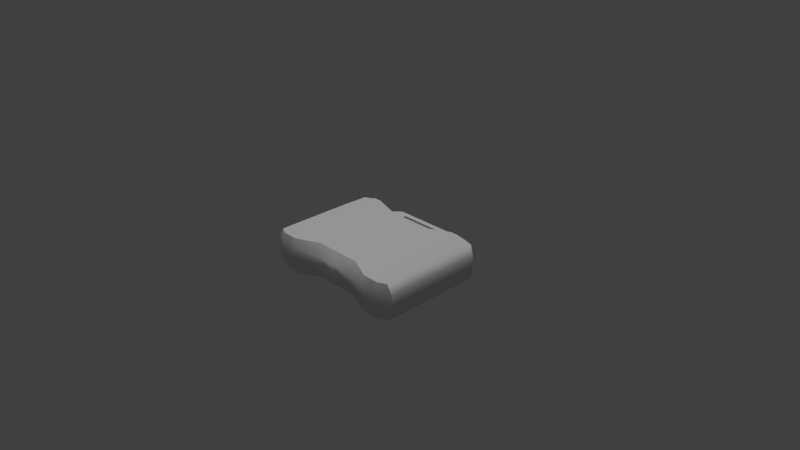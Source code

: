 # Source: firstAidKit.blend  (saved by Blender 2.76.0; exported with 4.5.12 LTS)
import bpy
from mathutils import Matrix  # noqa: F401  (used for matrix-valued properties, if any)

bpy.ops.wm.read_factory_settings(use_empty=True)
scene = bpy.context.scene
scene.name = 'Scene'

# ---- collections
col_collection_1 = bpy.data.collections.new('Collection 1'); scene.collection.children.link(col_collection_1)

# ---- materials (node trees are filled in below, after node groups)
mat_box = bpy.data.materials.new('box')
mat_box.alpha_threshold = 0.0
mat_box.use_transparent_shadow = False
mat_box.roughness = 0.5
mat_box.specular_intensity = 0.579
mat_box.line_color = (0.0, 0.0, 0.0, 1.0)

# ---- node groups
ng_auto_smooth = bpy.data.node_groups.new('Auto Smooth', 'GeometryNodeTree')
_s = ng_auto_smooth.interface.new_socket(name='Geometry', in_out='OUTPUT', socket_type='NodeSocketGeometry')
_s = ng_auto_smooth.interface.new_socket(name='Geometry', in_out='INPUT', socket_type='NodeSocketGeometry')
_s = ng_auto_smooth.interface.new_socket(name='Angle', in_out='INPUT', socket_type='NodeSocketFloat')
_s.subtype = 'ANGLE'
_s.min_value = 0.0
_s.max_value = 3.142
ng_auto_smooth.is_modifier = True
_N = ng_auto_smooth.nodes; _L = ng_auto_smooth.links
n0 = _N.new('NodeGroupOutput'); n0.name = 'Group Output'; n0.location = (480, -100)
n1 = _N.new('NodeGroupInput'); n1.name = 'Group Input'; n1.location = (-420, -300)
n2 = _N.new('NodeGroupInput'); n2.name = 'Group Input.001'; n2.location = (-60, -100)
n3 = _N.new('GeometryNodeSetShadeSmooth'); n3.name = 'Set Shade Smooth'; n3.location = (120, -100)
n3.domain = 'EDGE'
n4 = _N.new('GeometryNodeSetShadeSmooth'); n4.name = 'Set Shade Smooth.001'; n4.location = (300, -100)
n5 = _N.new('GeometryNodeInputMeshEdgeAngle'); n5.name = 'Edge Angle'; n5.location = (-420, -220)
n6 = _N.new('GeometryNodeInputEdgeSmooth'); n6.name = 'Is Edge Smooth'; n6.location = (-60, -160)
n7 = _N.new('GeometryNodeInputShadeSmooth'); n7.name = 'Is Face Smooth'; n7.location = (-240, -340)
n8 = _N.new('FunctionNodeBooleanMath'); n8.name = 'Boolean Math'; n8.location = (-60, -220)
n9 = _N.new('FunctionNodeCompare'); n9.name = 'Compare'; n9.location = (-240, -180)
n9.operation = 'LESS_EQUAL'
_L.new(n5.outputs[0], n9.inputs[0])
_L.new(n4.outputs[0], n0.inputs[0])
_L.new(n1.outputs[1], n9.inputs[1])
_L.new(n9.outputs[0], n8.inputs[0])
_L.new(n7.outputs[0], n8.inputs[1])
_L.new(n2.outputs[0], n3.inputs[0])
_L.new(n6.outputs[0], n3.inputs[1])
_L.new(n3.outputs[0], n4.inputs[0])
_L.new(n8.outputs[0], n3.inputs[2])
n0.is_active_output = True

# ---- material node trees

# ---- world
world_world = bpy.data.worlds.new('World'); scene.world = world_world
world_world.color = (0.05088, 0.05088, 0.05088)
world_world.use_sun_shadow = False
world_world.sun_shadow_jitter_overblur = 0.0
world_world.cycles.sampling_method = 'MANUAL'
world_world.cycles.sample_map_resolution = 256

# ---- cameras
cam_camera = bpy.data.cameras.new('Camera')
cam_camera.clip_end = 100.0
cam_camera.lens = 35.0
cam_camera.sensor_width = 32.0
cam_camera.sensor_height = 18.0
cam_camera.ortho_scale = 7.314
cam_camera.dof.focus_distance = 0.0
cam_camera.dof.aperture_fstop = 128.0

# ---- lights
light_lamp = bpy.data.lights.new('Lamp', 'SUN')
light_lamp.transmission_factor = 0.0
light_lamp.cutoff_distance = 30.0
light_lamp.angle = 0.1993
light_lamp.energy = 1.0
light_lamp.shadow_buffer_clip_start = 1.001
light_lamp.shadow_soft_size = 0.1
light_lamp.shadow_cascade_max_distance = 1000.0
light_lamp.cycles.use_multiple_importance_sampling = False

# ---- meshes
me_cube = bpy.data.meshes.new('Cube')
me_cube.from_pydata([(1.007, 0.74, -0.95), (1.0, -0.6787, -1.0), (-1.0, -0.6787, -1.0), (-1.007, 0.74, -0.95), (1.007, 0.74, 0.95), (1.0, -0.6787, 1.0), (-1.0, -0.6787, 1.0), (-1.007, 0.74, 0.95), (1.0, 0.015, -1.0), (1.788e-07, 0.665, -1.0), (1.075, 0.7025, 0.0), (0.0, -0.585, -1.0), (1.075, -0.6787, 0.0), (-1.0, 0.015, -1.0), (-1.075, -0.6787, 0.0), (-1.075, 0.7025, 0.0), (1.0, 0.015, 1.0), (2.384e-07, 0.665, 1.0), (-5.364e-07, -0.585, 1.0), (-1.0, 0.015, 1.0), (5.96e-08, 0.015, -1.0), (-1.49e-07, 0.015, 1.0), (1.075, 0.015, 0.0), (-2.98e-07, -0.7069, 0.0), (-1.075, 0.015, 0.0), (-0.3333, 0.665, -1.0), (-0.6667, 0.7275, -1.0), (-0.3333, -0.585, -1.0), (-0.6667, -0.735, -1.0), (-0.3333, 0.665, 1.0), (-0.6667, 0.7275, 1.2), (-0.3333, -0.585, 1.0), (-0.6667, -0.735, 1.0), (-0.3333, 0.015, -1.0), (-0.6667, 0.015, -1.0), (-0.6667, 0.015, 1.2), (-0.3333, 0.015, 1.0), (-0.3333, -0.6975, 0.0), (-0.6667, -0.7725, 0.0), (-0.6667, 0.7838, 0.0), (0.6667, 0.7275, -1.0), (0.3333, 0.665, -1.0), (0.6667, -0.735, -1.0), (0.3333, -0.585, -1.0), (0.6667, 0.7275, 1.2), (0.3333, 0.665, 1.0), (0.6667, -0.735, 1.0), (0.3333, -0.585, 1.0), (0.6667, 0.015, -1.0), (0.3333, 0.015, -1.0), (0.3333, 0.015, 1.0), (0.6667, 0.015, 1.2), (0.6667, -0.7725, 0.0), (0.3333, -0.6975, 0.0), (0.6667, 0.7838, 0.0), (1.075, 0.7025, 0.5), (1.075, -0.6787, 0.5), (-1.075, -0.6787, 0.5), (-1.075, 0.7025, 0.5), (1.075, 0.015, 0.5), (-4.172e-07, -0.6975, 0.5), (-1.075, 0.015, 0.5), (2.384e-07, 0.765, 0.5), (-0.3333, -0.6975, 0.5), (-0.6667, -0.7725, 0.5), (-0.3333, 0.765, 0.5), (-0.6667, 0.765, 0.5), (0.6667, -0.7725, 0.5), (0.3333, -0.6975, 0.5), (0.6667, 0.765, 0.5), (0.3333, 0.765, 0.5), (1.075, 0.7025, -0.5), (1.075, -0.6787, -0.5), (-1.075, -0.6787, -0.5), (-1.075, 0.7025, -0.5), (1.075, 0.015, -0.5), (-1.49e-07, -0.6975, -0.5), (-1.075, 0.015, -0.5), (2.086e-07, 0.765, -0.5), (-0.3333, 0.765, -0.5), (-0.6667, 0.765, -0.5), (-0.3333, -0.6975, -0.5), (-0.6667, -0.7725, -0.5), (0.6667, -0.7725, -0.5), (0.3333, -0.6975, -0.5), (0.6667, 0.765, -0.5), (0.3333, 0.765, -0.5), (-1.0, 0.39, -1.0), (-1.0, 0.39, 1.0), (1.0, 0.39, -1.0), (1.0, 0.39, 1.0), (1.192e-07, 0.39, -1.0), (4.47e-08, 0.39, 1.0), (1.075, 0.39, 0.0), (-1.075, 0.39, 0.0), (-0.3333, 0.39, -1.0), (-0.6667, 0.39, -1.0), (-0.3333, 0.39, 1.0), (-0.6667, 0.39, 1.2), (0.6667, 0.39, -1.0), (0.3333, 0.39, -1.0), (0.6667, 0.39, 1.2), (0.3333, 0.39, 1.0), (-1.075, 0.39, 0.5), (1.075, 0.39, 0.5), (1.075, 0.39, -0.5), (-1.075, 0.39, -0.5), (1.0, -0.36, -1.0), (1.0, -0.36, 1.0), (-1.0, -0.36, -1.0), (-1.0, -0.36, 1.0), (2.98e-08, -0.36, -1.0), (-3.427e-07, -0.36, 1.0), (1.075, -0.36, 0.0), (-1.075, -0.36, 0.0), (-0.3333, -0.36, -1.0), (-0.6667, -0.36, -1.0), (-0.3333, -0.36, 1.0), (-0.6667, -0.36, 1.2), (0.6667, -0.36, -1.0), (0.3333, -0.36, -1.0), (0.6667, -0.36, 1.2), (0.3333, -0.36, 1.0), (1.075, -0.36, 0.5), (-1.075, -0.36, 0.5), (1.075, -0.36, -0.5), (-1.075, -0.36, -0.5), (-0.7778, 0.7275, -1.0), (-0.8889, 0.765, -1.0), (-0.7778, -0.735, -1.0), (-0.8889, -0.735, -1.0), (-0.7778, 0.7275, 1.2), (-0.8889, 0.765, 1.0), (-0.7778, -0.735, 1.0), (-0.8889, -0.735, 1.0), (-0.7778, 0.015, -1.0), (-0.8889, 0.015, -1.0), (-0.7778, -0.7725, 0.0), (-0.8889, -0.7725, 0.0), (-0.7778, 0.765, 0.0), (-0.8889, 0.8025, 0.0), (-0.8889, 0.015, 1.0), (-0.7778, 0.015, 1.2), (-0.7778, -0.7725, 0.5), (-0.8889, -0.7725, 0.5), (-0.7778, 0.765, 0.5), (-0.8889, 0.8025, 0.5), (-0.7778, 0.765, -0.5), (-0.8889, 0.8025, -0.5), (-0.7778, -0.7725, -0.5), (-0.8889, -0.7725, -0.5), (-0.7778, 0.39, -1.0), (-0.8889, 0.39, -1.0), (-0.8889, 0.39, 1.0), (-0.7778, 0.39, 1.2), (-0.7778, -0.36, -1.0), (-0.8889, -0.36, -1.0), (-0.8889, -0.36, 1.0), (-0.7778, -0.36, 1.2), (0.7778, 0.015, 1.2), (0.8889, 0.015, 1.0), (0.8889, 0.765, -1.0), (0.7778, 0.7275, -1.0), (0.8889, -0.735, -1.0), (0.7778, -0.735, -1.0), (0.8889, 0.765, 1.0), (0.7778, 0.7275, 1.2), (0.8889, -0.735, 1.0), (0.7778, -0.735, 1.0), (0.8889, 0.015, -1.0), (0.7778, 0.015, -1.0), (0.8889, -0.7725, 0.0), (0.7778, -0.7725, 0.0), (0.8889, 0.8025, 0.0), (0.7778, 0.765, 0.0), (0.8889, -0.7725, 0.5), (0.7778, -0.7725, 0.5), (0.8889, 0.8025, 0.5), (0.7778, 0.765, 0.5), (0.8889, -0.7725, -0.5), (0.7778, -0.7725, -0.5), (0.8889, 0.8025, -0.5), (0.7778, 0.765, -0.5), (0.8889, 0.39, -1.0), (0.7778, 0.39, -1.0), (0.7778, 0.39, 1.2), (0.8889, 0.39, 1.0), (0.8889, -0.36, -1.0), (0.7778, -0.36, -1.0), (0.7778, -0.36, 1.2), (0.8889, -0.36, 1.0), (2.908e-07, 0.9744, 5.588e-07), (-0.3333, 0.9744, 5.588e-07), (-0.4667, 0.9744, 5.588e-07), (0.4667, 0.9744, 5.588e-07), (0.3333, 0.9744, 5.588e-07), (2.908e-07, 0.9556, 0.5), (-0.3333, 0.9556, 0.5), (-0.4667, 0.9556, 0.5), (0.4667, 0.9556, 0.5), (0.3333, 0.9556, 0.5), (2.61e-07, 0.9556, -0.5), (-0.3333, 0.9556, -0.5), (-0.4667, 0.9556, -0.5), (0.4667, 0.9556, -0.5), (0.3333, 0.9556, -0.5), (0.3333, 0.8853, -0.5), (0.1111, -0.6975, 0.0), (-0.1111, -0.6975, 0.0), (-0.3333, 0.8853, -0.5), (2.348e-07, 0.8853, -0.5), (0.1111, -0.6975, 0.5), (-0.1111, -0.6975, 0.5), (0.3333, 0.8853, 0.5), (-0.3333, 0.8853, 0.5), (0.1111, -0.6975, -0.5), (-0.1111, -0.6975, -0.5), (2.646e-07, 0.8853, 0.5), (0.05556, -0.7069, 0.0), (-3.576e-07, -0.7069, 0.25), (0.05556, -0.6975, 0.5), (-2.235e-07, -0.7069, -0.25), (0.05556, -0.6975, -0.5), (-0.05556, -0.7069, 0.0), (-0.05556, -0.6975, 0.5), (-0.05556, -0.6975, -0.5), (0.1111, -0.6975, -0.25), (-0.1111, -0.6975, -0.25), (0.1111, -0.6975, 0.25), (-0.1111, -0.6975, 0.25), (0.05556, -0.7069, -0.25), (0.05556, -0.7069, 0.25), (-0.05556, -0.7069, -0.25), (-0.05556, -0.7069, 0.25), (0.1667, 0.765, 0.5), (-0.1667, 0.765, 0.5), (0.1667, 0.765, -0.5), (-0.1667, 0.765, -0.5), (0.1667, 0.9556, 0.5), (-0.1667, 0.9556, 0.5), (0.1667, 0.9556, -0.5), (-0.1667, 0.9556, -0.5), (0.1667, 0.8853, 0.5), (-0.1667, 0.8853, 0.5), (0.1667, 0.8853, -0.5), (-0.1667, 0.8853, -0.5), (-1.004, 0.7775, 0.0), (-1.004, 0.7775, 0.5), (-1.004, 0.7775, -0.5), (1.004, 0.7775, 0.0), (1.004, 0.7775, 0.5), (1.004, 0.7775, -0.5)], [], [(156, 130, 2, 109), (157, 110, 6, 134), (123, 108, 5, 56), (144, 134, 6, 57), (103, 88, 7, 58), (161, 181, 251, 0), (152, 136, 13, 87), (100, 49, 20, 91), (120, 43, 11, 111), (122, 112, 18, 47), (102, 92, 21, 50), (153, 88, 19, 141), (125, 113, 12, 72), (105, 93, 22, 75), (104, 90, 16, 59), (150, 138, 14, 73), (230, 218, 23, 221), (68, 47, 18, 60, 220, 211), (106, 94, 15, 74), (126, 114, 24, 77), (124, 110, 19, 61), (146, 140, 246, 247), (242, 213, 200, 238), (86, 41, 9, 78, 236), (111, 11, 27, 115), (115, 27, 28, 116), (112, 117, 31, 18), (117, 118, 32, 31), (60, 18, 31, 63, 212, 224), (63, 31, 32, 64), (78, 9, 25, 79, 237), (79, 25, 26, 80), (91, 20, 33, 95), (95, 33, 34, 96), (92, 97, 36, 21), (97, 98, 35, 36), (68, 211, 228, 207, 53), (81, 37, 38, 82), (243, 217, 196, 239), (66, 65, 214, 197, 198), (184, 170, 48, 99), (99, 48, 49, 100), (188, 164, 42, 119), (119, 42, 43, 120), (189, 121, 46, 168), (121, 122, 47, 46), (185, 101, 51, 159), (101, 102, 50, 51), (180, 172, 52, 83), (83, 52, 53, 84), (176, 168, 46, 67), (67, 46, 47, 68), (178, 174, 54, 69), (70, 69, 199, 200, 213), (182, 162, 40, 85), (85, 40, 41, 86), (113, 123, 56, 12), (138, 144, 57, 14), (94, 103, 58, 15), (93, 104, 59, 22), (231, 220, 60, 219), (114, 124, 61, 24), (165, 4, 250, 177), (45, 70, 234, 62, 17), (217, 242, 238, 196), (37, 63, 64, 38), (17, 62, 235, 65, 29), (29, 65, 66, 30), (172, 176, 67, 52), (52, 67, 68, 53), (166, 178, 69, 44), (44, 69, 70, 45), (140, 148, 248, 246), (107, 125, 72, 1), (89, 105, 75, 8), (130, 150, 73, 2), (43, 84, 215, 222, 76, 11), (87, 106, 74, 3), (109, 126, 77, 13), (244, 210, 201, 240), (245, 209, 202, 241), (79, 80, 203, 202, 209), (11, 76, 225, 216, 81, 27), (27, 81, 82, 28), (164, 180, 83, 42), (42, 83, 84, 43), (174, 182, 85, 54), (85, 86, 206, 205, 204), (61, 19, 88, 103), (128, 152, 87, 3), (41, 100, 91, 9), (45, 17, 92, 102), (132, 7, 88, 153), (71, 10, 93, 105), (55, 4, 90, 104), (77, 24, 94, 106), (9, 91, 95, 25), (25, 95, 96, 26), (17, 29, 97, 92), (29, 30, 98, 97), (162, 184, 99, 40), (40, 99, 100, 41), (166, 44, 101, 185), (44, 45, 102, 101), (24, 61, 103, 94), (10, 55, 104, 93), (0, 71, 105, 89), (13, 77, 106, 87), (136, 156, 109, 13), (141, 19, 110, 157), (59, 16, 108, 123), (49, 120, 111, 20), (50, 21, 112, 122), (75, 22, 113, 125), (73, 14, 114, 126), (57, 6, 110, 124), (20, 111, 115, 33), (33, 115, 116, 34), (21, 36, 117, 112), (36, 35, 118, 117), (170, 188, 119, 48), (48, 119, 120, 49), (159, 51, 121, 189), (51, 50, 122, 121), (22, 59, 123, 113), (14, 57, 124, 114), (8, 75, 125, 107), (2, 73, 126, 109), (116, 28, 129, 155), (155, 129, 130, 156), (118, 158, 133, 32), (158, 157, 134, 133), (64, 32, 133, 143), (143, 133, 134, 144), (80, 26, 127, 147), (147, 127, 128, 148), (96, 34, 135, 151), (151, 135, 136, 152), (98, 154, 142, 35), (154, 153, 141, 142), (82, 38, 137, 149), (149, 137, 138, 150), (66, 39, 139, 145), (145, 139, 140, 146), (38, 64, 143, 137), (137, 143, 144, 138), (30, 66, 145, 131), (131, 145, 146, 132), (39, 80, 147, 139), (139, 147, 148, 140), (28, 82, 149, 129), (129, 149, 150, 130), (26, 96, 151, 127), (127, 151, 152, 128), (30, 131, 154, 98), (131, 132, 153, 154), (34, 116, 155, 135), (135, 155, 156, 136), (35, 142, 158, 118), (142, 141, 157, 158), (89, 8, 169, 183), (183, 169, 170, 184), (107, 1, 163, 187), (187, 163, 164, 188), (108, 190, 167, 5), (190, 189, 168, 167), (90, 186, 160, 16), (186, 185, 159, 160), (72, 12, 171, 179), (179, 171, 172, 180), (56, 5, 167, 175), (175, 167, 168, 176), (55, 10, 249, 250), (177, 173, 174, 178), (71, 0, 251), (181, 161, 162, 182), (12, 56, 175, 171), (171, 175, 176, 172), (4, 55, 250), (165, 177, 178, 166), (1, 72, 179, 163), (163, 179, 180, 164), (10, 71, 251, 249), (173, 181, 182, 174), (0, 89, 183, 161), (161, 183, 184, 162), (4, 165, 186, 90), (165, 166, 185, 186), (8, 107, 187, 169), (169, 187, 188, 170), (16, 160, 190, 108), (160, 159, 189, 190), (200, 195, 191, 196, 238), (196, 191, 192, 197, 239), (197, 192, 193, 198), (199, 194, 195, 200), (195, 205, 240, 201, 191), (191, 201, 241, 202, 192), (192, 202, 203, 193), (194, 204, 205, 195), (69, 54, 194, 199), (39, 66, 198, 193), (54, 85, 204, 194), (80, 39, 193, 203), (216, 227, 208, 37, 81), (217, 243, 245, 210), (232, 223, 208, 227), (214, 243, 239, 197), (208, 229, 212, 63, 37), (243, 214, 209, 245), (233, 224, 212, 229), (65, 79, 209, 214), (222, 230, 221, 76), (215, 226, 230, 222), (226, 207, 218, 230), (218, 231, 219, 23), (207, 228, 231, 218), (228, 211, 220, 231), (225, 232, 227, 216), (76, 221, 232, 225), (221, 23, 223, 232), (223, 233, 229, 208), (23, 219, 233, 223), (219, 60, 224, 233), (53, 207, 226, 215, 84), (65, 235, 237, 79), (206, 244, 240, 205), (237, 235, 62, 78), (62, 234, 236, 78), (210, 245, 241, 201), (236, 234, 70, 86), (213, 206, 86, 70), (242, 217, 210, 244), (213, 242, 244, 206), (246, 248, 74, 15), (250, 249, 173, 177), (249, 251, 181, 173), (7, 132, 146, 247), (58, 7, 247), (3, 248, 148, 128), (74, 248, 3), (247, 246, 15, 58)])
me_cube.polygons.foreach_set('use_smooth', [1, 1, 1, 1, 1, 1, 1, 1, 1, 1, 1, 1, 1, 1, 1, 1, 1, 1, 1, 1, 1, 1, 1, 1, 1, 1, 1, 1, 1, 1, 1, 1, 1, 1, 1, 1, 1, 1, 1, 1, 1, 1, 1, 1, 1, 1, 1, 1, 1, 1, 1, 1, 1, 1, 1, 1, 1, 1, 1, 1, 1, 1, 1, 1, 1, 1, 1, 1, 1, 1, 1, 1, 1, 1, 1, 1, 1, 1, 1, 1, 1, 1, 1, 1, 1, 1, 1, 1, 1, 1, 0, 1, 1, 1, 1, 1, 0, 0, 1, 1, 0, 0, 1, 1, 1, 1, 1, 1, 1, 1, 1, 1, 1, 1, 1, 1, 1, 1, 1, 1, 1, 1, 1, 1, 1, 1, 1, 1, 1, 1, 1, 1, 1, 1, 1, 1, 1, 1, 1, 1, 1, 1, 1, 1, 1, 1, 1, 1, 1, 1, 1, 1, 0, 0, 1, 1, 1, 1, 1, 1, 1, 1, 1, 1, 1, 1, 1, 1, 1, 1, 1, 1, 1, 1, 1, 1, 1, 1, 1, 1, 1, 1, 1, 1, 1, 0, 1, 1, 1, 1, 1, 1, 1, 1, 1, 1, 1, 1, 1, 1, 1, 1, 1, 1, 1, 1, 1, 1, 1, 1, 1, 1, 1, 1, 1, 1, 1, 1, 1, 1, 1, 1, 1, 1, 1, 1, 1, 1, 1, 1, 1, 1, 1, 1, 1, 1, 1, 1, 1, 1, 1, 1])
_k = set([(0, 71), (0, 161), (1, 72), (1, 163), (2, 73), (2, 130), (3, 74), (3, 128), (4, 55), (4, 165), (5, 56), (5, 167), (6, 57), (6, 134), (7, 58), (7, 132), (9, 25), (9, 41), (10, 55), (10, 71), (11, 27), (11, 43), (12, 56), (12, 72), (14, 57), (14, 73), (15, 58), (15, 74), (17, 29), (17, 45), (18, 31), (18, 47), (25, 26), (26, 127), (27, 28), (28, 129), (29, 30), (30, 131), (31, 32), (32, 133), (40, 41), (40, 162), (42, 43), (42, 164), (44, 45), (44, 166), (46, 47), (46, 168), (65, 66), (65, 79), (65, 214), (66, 198), (69, 70), (69, 199), (70, 86), (70, 213), (79, 80), (79, 209), (80, 203), (85, 86), (85, 204), (86, 206), (127, 128), (129, 130), (131, 132), (133, 134), (161, 162), (163, 164), (165, 166), (167, 168), (196, 238), (196, 239), (197, 198), (197, 239), (199, 200), (200, 238), (201, 240), (201, 241), (202, 203), (202, 241), (204, 205), (205, 240), (206, 213), (206, 244), (209, 214), (209, 245), (210, 244), (210, 245), (213, 242), (214, 243), (217, 242), (217, 243)])
me_cube.attributes.new('sharp_edge', 'BOOLEAN', 'EDGE').data.foreach_set('value', [ (min(e.vertices), max(e.vertices)) in _k for e in me_cube.edges])
_uv = me_cube.uv_layers.new(name='UVMap')
_uv.uv.foreach_set('vector', [0.5499, 0.1081, 0.5505, 0.1174, 0.5514, 0.1199, 0.5502, 0.115, 0.538, 0.2367, 0.5391, 0.2182, 0.5477, 0.214, 0.5472, 0.2207, 0.5642, 0.135, 0.5694, 0.1383, 0.5711, 0.1424, 0.5657, 0.139, 0.5524, 0.188, 0.5472, 0.2207, 0.5477, 0.214, 0.5501, 0.1868, 0.5329, 0.1692, 0.5284, 0.1892, 0.5259, 0.1784, 0.5284, 0.1649, 0.5564, 0.112, 0.5541, 0.1171, 0.556, 0.1177, 0.5573, 0.1138, 0.5497, 0.1028, 0.5489, 0.09836, 0.5487, 0.1087, 0.5475, 0.1094, -0.06135, 0.7706, -0.06135, 0.4321, 0.2396, 0.4321, 0.2396, 0.7706, 0.5561, 0.1018, 0.5566, 0.109, 0.5549, 0.104, 0.5544, 0.09266, 0.6085, 0.1476, 0.6236, 0.2161, 0.5926, 0.2019, 0.5922, 0.1638, 0.7328, 0.9954, 0.3676, 0.9954, 0.3676, 0.7554, 0.7328, 0.7554, 0.5284, 0.1919, 0.5284, 0.1892, 0.5321, 0.2054, 0.5324, 0.2154, 0.5587, 0.1228, 0.5608, 0.1296, 0.5612, 0.1326, 0.5585, 0.1246, 0.5578, 0.1195, 0.5585, 0.1256, 0.5597, 0.1271, 0.5584, 0.1209, 0.5591, 0.13, 0.5595, 0.1313, 0.5648, 0.1335, 0.5617, 0.1316, 0.5532, 0.1353, 0.5534, 0.1594, 0.552, 0.1595, 0.5522, 0.1362, 0.7066, 0.03405, 0.7067, 0.07525, 0.67, 0.07525, 0.67, 0.03405, 0.5693, 0.16, 0.5922, 0.1638, 0.5926, 0.2019, 0.5649, 0.1735, 0.565, 0.171, 0.565, 0.1694, 0.5418, 0.1285, 0.5367, 0.1484, 0.5325, 0.1442, 0.5384, 0.1252, 0.5493, 0.1348, 0.5472, 0.1577, 0.5419, 0.1535, 0.5455, 0.1316, 0.5439, 0.1842, 0.5391, 0.2182, 0.5321, 0.2054, 0.5378, 0.1777, 0.5318, 0.1589, 0.5374, 0.1402, 0.5352, 0.1423, 0.5304, 0.1623, 0.5405, 0.1332, 0.5407, 0.1336, 0.5415, 0.1325, 0.5408, 0.1328, 0.5472, 0.1143, 0.5531, 0.1034, 0.5526, 0.09701, 0.5492, 0.1138, 0.548, 0.1144, 0.5544, 0.09266, 0.5549, 0.104, 0.5534, 0.1017, 0.5549, 0.08376, 0.5549, 0.08376, 0.5534, 0.1017, 0.5476, 0.1102, 0.5485, 0.09474, 0.6236, 0.2161, 0.5659, 0.2774, 0.5662, 0.239, 0.5926, 0.2019, 0.5659, 0.2774, 0.5358, 0.3025, 0.5416, 0.2346, 0.5662, 0.239, 0.5649, 0.1735, 0.5926, 0.2019, 0.5662, 0.239, 0.5582, 0.1865, 0.5644, 0.1786, 0.5647, 0.1768, 0.5582, 0.1865, 0.5662, 0.239, 0.5416, 0.2346, 0.5465, 0.1896, 0.5492, 0.1138, 0.5526, 0.09701, 0.5511, 0.09576, 0.548, 0.1178, 0.548, 0.1152, 0.548, 0.1178, 0.5511, 0.09576, 0.5502, 0.1029, 0.5477, 0.1195, 0.2396, 0.7706, 0.2396, 0.4321, 0.5405, 0.4321, 0.5405, 0.7706, 0.5518, 0.07853, 0.5576, 0.03402, 0.5499, 0.07273, 0.5551, 0.08983, 0.3676, 0.9954, 0.002478, 0.9954, 0.002478, 0.7554, 0.3676, 0.7554, 0.5027, 0.1792, 0.5214, 0.1935, 0.5241, 0.2383, 0.5027, 0.2525, 0.5693, 0.16, 0.565, 0.1694, 0.5634, 0.1584, 0.5606, 0.1483, 0.5628, 0.1448, 0.5536, 0.1291, 0.5537, 0.1546, 0.5473, 0.1577, 0.5477, 0.1323, 0.5383, 0.1367, 0.5396, 0.1343, 0.54, 0.1342, 0.539, 0.1366, 0.5364, 0.1511, 0.5361, 0.1441, 0.5366, 0.1412, 0.5382, 0.1406, 0.5374, 0.1437, 0.5557, 0.1075, 0.5574, 0.1069, 0.5574, 0.1029, 0.5551, 0.1044, 0.5551, 0.1044, 0.5574, 0.1029, 0.5571, 0.09396, 0.5547, 0.0978, 0.5579, 0.1103, 0.5588, 0.1155, 0.5599, 0.114, 0.5582, 0.1073, 0.5582, 0.1073, 0.5599, 0.114, 0.5566, 0.109, 0.5561, 0.1018, 0.5767, 0.1408, 0.5809, 0.1433, 0.5795, 0.1516, 0.5761, 0.1481, 0.5809, 0.1433, 0.6085, 0.1476, 0.5922, 0.1638, 0.5795, 0.1516, 0.5562, 0.1306, 0.553, 0.1305, 0.5693, 0.1318, 0.5678, 0.1325, 0.553, 0.1305, 0.5392, 0.1237, 0.5775, 0.1121, 0.5693, 0.1318, 0.5602, 0.1258, 0.5636, 0.1372, 0.5653, 0.1393, 0.5615, 0.1259, 0.5615, 0.1259, 0.5653, 0.1393, 0.5628, 0.1448, 0.558, 0.1269, 0.5688, 0.1461, 0.5761, 0.1481, 0.5795, 0.1516, 0.5706, 0.1497, 0.5706, 0.1497, 0.5795, 0.1516, 0.5922, 0.1638, 0.5693, 0.16, 0.5478, 0.1299, 0.5499, 0.1243, 0.5471, 0.1243, 0.5443, 0.1307, 0.539, 0.1343, 0.5443, 0.1307, 0.5431, 0.1317, 0.5415, 0.1325, 0.5407, 0.1336, 0.5521, 0.1165, 0.5553, 0.11, 0.5538, 0.108, 0.5497, 0.116, 0.5497, 0.116, 0.5538, 0.108, 0.5531, 0.1034, 0.5472, 0.1143, 0.5608, 0.1296, 0.5642, 0.135, 0.5657, 0.139, 0.5612, 0.1326, 0.5534, 0.1594, 0.5524, 0.188, 0.5501, 0.1868, 0.552, 0.1595, 0.5367, 0.1484, 0.5329, 0.1692, 0.5284, 0.1649, 0.5325, 0.1442, 0.5585, 0.1256, 0.5591, 0.13, 0.5617, 0.1316, 0.5597, 0.1271, 0.7067, 0.1164, 0.7067, 0.1577, 0.6701, 0.1577, 0.6701, 0.1164, 0.5472, 0.1577, 0.5439, 0.1842, 0.5378, 0.1777, 0.5419, 0.1535, 0.5551, 0.1319, 0.557, 0.1309, 0.5544, 0.1297, 0.5513, 0.1297, 0.5408, 0.1336, 0.539, 0.1343, 0.5358, 0.137, 0.5329, 0.1412, 0.5291, 0.1423, 0.5396, 0.1343, 0.5405, 0.1332, 0.5408, 0.1328, 0.54, 0.1342, 0.5537, 0.1546, 0.5582, 0.1865, 0.5465, 0.1896, 0.5473, 0.1577, 0.5291, 0.1423, 0.5329, 0.1412, 0.5346, 0.1423, 0.5361, 0.1441, 0.5259, 0.157, 0.5259, 0.157, 0.5361, 0.1441, 0.5364, 0.1511, 0.5275, 0.1758, 0.5636, 0.1372, 0.5688, 0.1461, 0.5706, 0.1497, 0.5653, 0.1393, 0.5653, 0.1393, 0.5706, 0.1497, 0.5693, 0.16, 0.5628, 0.1448, 0.553, 0.1324, 0.5478, 0.1299, 0.5443, 0.1307, 0.5492, 0.133, 0.5492, 0.133, 0.5443, 0.1307, 0.539, 0.1343, 0.5408, 0.1336, 0.5374, 0.1402, 0.5428, 0.1223, 0.5405, 0.1238, 0.5352, 0.1423, 0.5574, 0.1158, 0.5587, 0.1228, 0.5585, 0.1246, 0.5572, 0.1183, 0.5569, 0.113, 0.5578, 0.1195, 0.5584, 0.1209, 0.5575, 0.1136, 0.5505, 0.1174, 0.5532, 0.1353, 0.5522, 0.1362, 0.5514, 0.1199, 0.5566, 0.109, 0.558, 0.1269, 0.5561, 0.1291, 0.5562, 0.1285, 0.5559, 0.127, 0.5549, 0.104, 0.5475, 0.1094, 0.5418, 0.1285, 0.5384, 0.1252, 0.5433, 0.1123, 0.5502, 0.115, 0.5493, 0.1348, 0.5455, 0.1316, 0.5487, 0.1087, 0.547, 0.1205, 0.5465, 0.1221, 0.5465, 0.1226, 0.5465, 0.1206, 0.5465, 0.1218, 0.5467, 0.1201, 0.5469, 0.1224, 0.5466, 0.1222, 0.548, 0.1178, 0.5477, 0.1195, 0.5462, 0.1216, 0.5469, 0.1224, 0.5467, 0.1201, 0.5549, 0.104, 0.5559, 0.127, 0.5558, 0.129, 0.5559, 0.13, 0.5536, 0.1291, 0.5534, 0.1017, 0.5534, 0.1017, 0.5536, 0.1291, 0.5477, 0.1323, 0.5476, 0.1102, 0.5588, 0.1155, 0.5602, 0.1258, 0.5615, 0.1259, 0.5599, 0.114, 0.5599, 0.114, 0.5615, 0.1259, 0.558, 0.1269, 0.5566, 0.109, 0.5499, 0.1243, 0.5521, 0.1165, 0.5497, 0.116, 0.5471, 0.1243, 0.5497, 0.116, 0.5472, 0.1143, 0.5478, 0.1177, 0.547, 0.1192, 0.5483, 0.1182, 0.5378, 0.1777, 0.5321, 0.2054, 0.5284, 0.1892, 0.5329, 0.1692, 0.5454, 0.1089, 0.5497, 0.1028, 0.5475, 0.1094, 0.5433, 0.1123, 0.5531, 0.1034, 0.5547, 0.0978, 0.5541, 0.08801, 0.5526, 0.09701, 0.5408, 0.1336, 0.5291, 0.1423, 0.5159, 0.143, 0.5392, 0.1237, 0.5265, 0.1783, 0.5259, 0.1784, 0.5284, 0.1892, 0.5284, 0.1919, 0.5579, 0.1183, 0.5574, 0.1251, 0.5585, 0.1256, 0.5578, 0.1195, 0.5569, 0.1297, 0.557, 0.1309, 0.5595, 0.1313, 0.5591, 0.13, 0.5455, 0.1316, 0.5419, 0.1535, 0.5367, 0.1484, 0.5418, 0.1285, 0.5526, 0.09701, 0.5541, 0.08801, 0.5518, 0.07853, 0.5511, 0.09576, 0.5511, 0.09576, 0.5518, 0.07853, 0.5551, 0.08983, 0.5502, 0.1029, 0.5291, 0.1423, 0.5259, 0.157, 0.5027, 0.1792, 0.5159, 0.143, 0.5259, 0.157, 0.5275, 0.1758, 0.5214, 0.1935, 0.5027, 0.1792, 0.5553, 0.11, 0.5557, 0.1075, 0.5551, 0.1044, 0.5538, 0.108, 0.5538, 0.108, 0.5551, 0.1044, 0.5547, 0.0978, 0.5531, 0.1034, 0.553, 0.1324, 0.5492, 0.133, 0.553, 0.1305, 0.5562, 0.1306, 0.5492, 0.133, 0.5408, 0.1336, 0.5392, 0.1237, 0.553, 0.1305, 0.5419, 0.1535, 0.5378, 0.1777, 0.5329, 0.1692, 0.5367, 0.1484, 0.5574, 0.1251, 0.5569, 0.1297, 0.5591, 0.13, 0.5585, 0.1256, 0.5573, 0.1138, 0.5579, 0.1183, 0.5578, 0.1195, 0.5569, 0.113, 0.5487, 0.1087, 0.5455, 0.1316, 0.5418, 0.1285, 0.5475, 0.1094, 0.5489, 0.09836, 0.5499, 0.1081, 0.5502, 0.115, 0.5487, 0.1087, 0.5324, 0.2154, 0.5321, 0.2054, 0.5391, 0.2182, 0.538, 0.2367, 0.5617, 0.1316, 0.5648, 0.1335, 0.5694, 0.1383, 0.5642, 0.135, -0.06135, 0.4321, -0.06135, 0.09352, 0.2396, 0.09352, 0.2396, 0.4321, 0.9853, 0.5957, 0.7294, 0.5957, 0.7294, 0.3079, 0.9853, 0.3079, 0.5584, 0.1209, 0.5597, 0.1271, 0.5608, 0.1296, 0.5587, 0.1228, 0.5522, 0.1362, 0.552, 0.1595, 0.5472, 0.1577, 0.5493, 0.1348, 0.5501, 0.1868, 0.5477, 0.214, 0.5391, 0.2182, 0.5439, 0.1842, 0.2396, 0.4321, 0.2396, 0.09352, 0.5405, 0.09352, 0.5405, 0.4321, 0.5576, 0.03402, 0.5549, 0.08376, 0.5485, 0.09474, 0.5499, 0.07273, 0.7294, 0.5957, 0.4736, 0.5957, 0.4736, 0.3079, 0.7294, 0.3079, 0.5027, 0.2525, 0.5241, 0.2383, 0.5358, 0.3025, 0.5659, 0.2774, 0.5574, 0.1069, 0.5579, 0.1103, 0.5582, 0.1073, 0.5574, 0.1029, 0.5574, 0.1029, 0.5582, 0.1073, 0.5561, 0.1018, 0.5571, 0.09396, 0.5678, 0.1325, 0.5693, 0.1318, 0.5809, 0.1433, 0.5767, 0.1408, 0.5693, 0.1318, 0.5775, 0.1121, 0.6085, 0.1476, 0.5809, 0.1433, 0.5597, 0.1271, 0.5617, 0.1316, 0.5642, 0.135, 0.5608, 0.1296, 0.552, 0.1595, 0.5501, 0.1868, 0.5439, 0.1842, 0.5472, 0.1577, 0.5575, 0.1136, 0.5584, 0.1209, 0.5587, 0.1228, 0.5574, 0.1158, 0.5514, 0.1199, 0.5522, 0.1362, 0.5493, 0.1348, 0.5502, 0.115, 0.5485, 0.09474, 0.5476, 0.1102, 0.5492, 0.1136, 0.5492, 0.1014, 0.5492, 0.1014, 0.5492, 0.1136, 0.5505, 0.1174, 0.5499, 0.1081, 0.5358, 0.3025, 0.536, 0.2668, 0.5457, 0.2293, 0.5416, 0.2346, 0.536, 0.2668, 0.538, 0.2367, 0.5472, 0.2207, 0.5457, 0.2293, 0.5465, 0.1896, 0.5416, 0.2346, 0.5457, 0.2293, 0.5492, 0.189, 0.5492, 0.189, 0.5457, 0.2293, 0.5472, 0.2207, 0.5524, 0.188, 0.5477, 0.1195, 0.5502, 0.1029, 0.5481, 0.1052, 0.5453, 0.1207, 0.5453, 0.1207, 0.5481, 0.1052, 0.5454, 0.1089, 0.5428, 0.1223, 0.5551, 0.08983, 0.5499, 0.07273, 0.5492, 0.08666, 0.5522, 0.09623, 0.5522, 0.09623, 0.5492, 0.08666, 0.5489, 0.09836, 0.5497, 0.1028, 0.5214, 0.1935, 0.5224, 0.1948, 0.5248, 0.2297, 0.5241, 0.2383, 0.5224, 0.1948, 0.5284, 0.1919, 0.5324, 0.2154, 0.5248, 0.2297, 0.5477, 0.1323, 0.5473, 0.1577, 0.5503, 0.1587, 0.5505, 0.1339, 0.5505, 0.1339, 0.5503, 0.1587, 0.5534, 0.1594, 0.5532, 0.1353, 0.5364, 0.1511, 0.543, 0.136, 0.5399, 0.138, 0.5336, 0.1554, 0.5336, 0.1554, 0.5399, 0.138, 0.5374, 0.1402, 0.5318, 0.1589, 0.5473, 0.1577, 0.5465, 0.1896, 0.5492, 0.189, 0.5503, 0.1587, 0.5503, 0.1587, 0.5492, 0.189, 0.5524, 0.188, 0.5534, 0.1594, 0.5275, 0.1758, 0.5364, 0.1511, 0.5336, 0.1554, 0.5252, 0.18, 0.5252, 0.18, 0.5336, 0.1554, 0.5318, 0.1589, 0.5265, 0.1783, 0.543, 0.136, 0.5477, 0.1195, 0.5453, 0.1207, 0.5399, 0.138, 0.5399, 0.138, 0.5453, 0.1207, 0.5428, 0.1223, 0.5374, 0.1402, 0.5476, 0.1102, 0.5477, 0.1323, 0.5505, 0.1339, 0.5492, 0.1136, 0.5492, 0.1136, 0.5505, 0.1339, 0.5532, 0.1353, 0.5505, 0.1174, 0.5502, 0.1029, 0.5551, 0.08983, 0.5522, 0.09623, 0.5481, 0.1052, 0.5481, 0.1052, 0.5522, 0.09623, 0.5497, 0.1028, 0.5454, 0.1089, 0.5275, 0.1758, 0.5252, 0.18, 0.5224, 0.1948, 0.5214, 0.1935, 0.5252, 0.18, 0.5265, 0.1783, 0.5284, 0.1919, 0.5224, 0.1948, 0.5499, 0.07273, 0.5485, 0.09474, 0.5492, 0.1014, 0.5492, 0.08666, 0.5492, 0.08666, 0.5492, 0.1014, 0.5499, 0.1081, 0.5489, 0.09836, 0.5241, 0.2383, 0.5248, 0.2297, 0.536, 0.2668, 0.5358, 0.3025, 0.5248, 0.2297, 0.5324, 0.2154, 0.538, 0.2367, 0.536, 0.2668, 0.5569, 0.113, 0.5575, 0.1136, 0.5574, 0.1104, 0.5563, 0.1103, 0.5563, 0.1103, 0.5574, 0.1104, 0.5574, 0.1069, 0.5557, 0.1075, 0.5574, 0.1158, 0.5572, 0.1183, 0.5579, 0.117, 0.5576, 0.1132, 0.5576, 0.1132, 0.5579, 0.117, 0.5588, 0.1155, 0.5579, 0.1103, 0.5694, 0.1383, 0.5717, 0.1399, 0.5733, 0.1451, 0.5711, 0.1424, 0.5717, 0.1399, 0.5767, 0.1408, 0.5761, 0.1481, 0.5733, 0.1451, 0.5595, 0.1313, 0.5582, 0.1318, 0.5655, 0.1342, 0.5648, 0.1335, 0.5582, 0.1318, 0.5562, 0.1306, 0.5678, 0.1325, 0.5655, 0.1342, 0.5585, 0.1246, 0.5612, 0.1326, 0.5619, 0.1353, 0.5587, 0.1256, 0.5587, 0.1256, 0.5619, 0.1353, 0.5636, 0.1372, 0.5602, 0.1258, 0.5657, 0.139, 0.5711, 0.1424, 0.5733, 0.1451, 0.5669, 0.1429, 0.5669, 0.1429, 0.5733, 0.1451, 0.5761, 0.1481, 0.5688, 0.1461, 0.5569, 0.1297, 0.5574, 0.1251, 0.5549, 0.1247, 0.5544, 0.1297, 0.5513, 0.1297, 0.5524, 0.1245, 0.5499, 0.1243, 0.5478, 0.1299, 0.5579, 0.1183, 0.5573, 0.1138, 0.556, 0.1177, 0.5541, 0.1171, 0.5564, 0.112, 0.5553, 0.11, 0.5521, 0.1165, 0.5612, 0.1326, 0.5657, 0.139, 0.5669, 0.1429, 0.5619, 0.1353, 0.5619, 0.1353, 0.5669, 0.1429, 0.5688, 0.1461, 0.5636, 0.1372, 0.557, 0.1309, 0.5569, 0.1297, 0.5544, 0.1297, 0.5551, 0.1319, 0.5513, 0.1297, 0.5478, 0.1299, 0.553, 0.1324, 0.5572, 0.1183, 0.5585, 0.1246, 0.5587, 0.1256, 0.5579, 0.117, 0.5579, 0.117, 0.5587, 0.1256, 0.5602, 0.1258, 0.5588, 0.1155, 0.5574, 0.1251, 0.5579, 0.1183, 0.556, 0.1177, 0.5549, 0.1247, 0.5524, 0.1245, 0.5541, 0.1171, 0.5521, 0.1165, 0.5499, 0.1243, 0.5573, 0.1138, 0.5569, 0.113, 0.5563, 0.1103, 0.5564, 0.112, 0.5564, 0.112, 0.5563, 0.1103, 0.5557, 0.1075, 0.5553, 0.11, 0.557, 0.1309, 0.5551, 0.1319, 0.5582, 0.1318, 0.5595, 0.1313, 0.5551, 0.1319, 0.553, 0.1324, 0.5562, 0.1306, 0.5582, 0.1318, 0.5575, 0.1136, 0.5574, 0.1158, 0.5576, 0.1132, 0.5574, 0.1104, 0.5574, 0.1104, 0.5576, 0.1132, 0.5579, 0.1103, 0.5574, 0.1069, 0.5648, 0.1335, 0.5655, 0.1342, 0.5717, 0.1399, 0.5694, 0.1383, 0.5655, 0.1342, 0.5678, 0.1325, 0.5767, 0.1408, 0.5717, 0.1399, 0.5415, 0.1325, 0.5446, 0.1264, 0.5438, 0.1282, 0.54, 0.1342, 0.5408, 0.1328, 0.54, 0.1342, 0.5438, 0.1282, 0.5437, 0.1309, 0.5382, 0.1406, 0.539, 0.1366, 0.5382, 0.1406, 0.5437, 0.1309, 0.5419, 0.1327, 0.5374, 0.1437, 0.5431, 0.1317, 0.5466, 0.1256, 0.5446, 0.1264, 0.5415, 0.1325, 0.5446, 0.1264, 0.547, 0.1192, 0.5465, 0.1206, 0.5465, 0.1226, 0.5438, 0.1282, 0.5438, 0.1282, 0.5465, 0.1226, 0.5466, 0.1222, 0.5469, 0.1224, 0.5437, 0.1309, 0.5437, 0.1309, 0.5469, 0.1224, 0.5462, 0.1216, 0.5419, 0.1327, 0.5466, 0.1256, 0.5483, 0.1182, 0.547, 0.1192, 0.5446, 0.1264, 0.5443, 0.1307, 0.5471, 0.1243, 0.5466, 0.1256, 0.5431, 0.1317, 0.543, 0.136, 0.5364, 0.1511, 0.5374, 0.1437, 0.5419, 0.1327, 0.5471, 0.1243, 0.5497, 0.116, 0.5483, 0.1182, 0.5466, 0.1256, 0.5477, 0.1195, 0.543, 0.136, 0.5419, 0.1327, 0.5462, 0.1216, 0.5559, 0.13, 0.5554, 0.1408, 0.5573, 0.1518, 0.5537, 0.1546, 0.5536, 0.1291, 0.5396, 0.1343, 0.5383, 0.1367, 0.5465, 0.1218, 0.5465, 0.1221, 0.6334, 0.03405, 0.6334, 0.07525, 0.5962, 0.07525, 0.5963, 0.03402, 0.5366, 0.1412, 0.5383, 0.1367, 0.539, 0.1366, 0.5382, 0.1406, 0.5573, 0.1518, 0.5593, 0.1635, 0.5644, 0.1786, 0.5582, 0.1865, 0.5537, 0.1546, 0.5383, 0.1367, 0.5366, 0.1412, 0.5467, 0.1201, 0.5465, 0.1218, 0.6335, 0.1164, 0.6334, 0.1577, 0.5968, 0.1577, 0.5963, 0.1165, 0.5361, 0.1441, 0.548, 0.1178, 0.5467, 0.1201, 0.5366, 0.1412, 0.7067, -0.007176, 0.7066, 0.03405, 0.67, 0.03405, 0.67, -0.007177, 0.7433, -0.007202, 0.7438, 0.03402, 0.7066, 0.03405, 0.7067, -0.007176, 0.7438, 0.03402, 0.7439, 0.07524, 0.7067, 0.07525, 0.7066, 0.03405, 0.7067, 0.07525, 0.7067, 0.1164, 0.6701, 0.1164, 0.67, 0.07525, 0.7439, 0.07524, 0.7438, 0.1165, 0.7067, 0.1164, 0.7067, 0.07525, 0.7438, 0.1165, 0.7434, 0.1577, 0.7067, 0.1577, 0.7067, 0.1164, 0.6333, -0.007175, 0.6334, 0.03405, 0.5963, 0.03402, 0.5967, -0.007199, 0.67, -0.007177, 0.67, 0.03405, 0.6334, 0.03405, 0.6333, -0.007175, 0.67, 0.03405, 0.67, 0.07525, 0.6334, 0.07525, 0.6334, 0.03405, 0.6334, 0.07525, 0.6335, 0.1164, 0.5963, 0.1165, 0.5962, 0.07525, 0.67, 0.07525, 0.6701, 0.1164, 0.6335, 0.1164, 0.6334, 0.07525, 0.6701, 0.1164, 0.6701, 0.1577, 0.6334, 0.1577, 0.6335, 0.1164, 0.5628, 0.1448, 0.5606, 0.1483, 0.5592, 0.1388, 0.5561, 0.1291, 0.558, 0.1269, 0.5361, 0.1441, 0.5346, 0.1423, 0.548, 0.1152, 0.548, 0.1178, 0.5478, 0.1177, 0.547, 0.1205, 0.5465, 0.1206, 0.547, 0.1192, 0.548, 0.1152, 0.5346, 0.1423, 0.5329, 0.1412, 0.5492, 0.1138, 0.5329, 0.1412, 0.5358, 0.137, 0.548, 0.1144, 0.5492, 0.1138, 0.5465, 0.1221, 0.5465, 0.1218, 0.5466, 0.1222, 0.5465, 0.1226, 0.548, 0.1144, 0.5358, 0.137, 0.539, 0.1343, 0.5472, 0.1143, 0.5407, 0.1336, 0.5478, 0.1177, 0.5472, 0.1143, 0.539, 0.1343, 0.5405, 0.1332, 0.5396, 0.1343, 0.5465, 0.1221, 0.547, 0.1205, 0.5407, 0.1336, 0.5405, 0.1332, 0.547, 0.1205, 0.5478, 0.1177, 0.5352, 0.1423, 0.5405, 0.1238, 0.5384, 0.1252, 0.5325, 0.1442, 0.5544, 0.1297, 0.5549, 0.1247, 0.5524, 0.1245, 0.5513, 0.1297, 0.5549, 0.1247, 0.556, 0.1177, 0.5541, 0.1171, 0.5524, 0.1245, 0.5259, 0.1784, 0.5265, 0.1783, 0.5318, 0.1589, 0.5304, 0.1623, 0.5284, 0.1649, 0.5259, 0.1784, 0.5304, 0.1623, 0.5433, 0.1123, 0.5405, 0.1238, 0.5428, 0.1223, 0.5454, 0.1089, 0.5384, 0.1252, 0.5405, 0.1238, 0.5433, 0.1123, 0.5304, 0.1623, 0.5352, 0.1423, 0.5325, 0.1442, 0.5284, 0.1649])
me_cube.materials.append(mat_box)
me_cube.use_remesh_preserve_volume = False
me_cube.use_remesh_preserve_attributes = False
me_cube.use_mirror_vertex_groups = False
me_cube.update()

# ---- objects
ob_cube = bpy.data.objects.new('Cube', me_cube)
ob_lamp = bpy.data.objects.new('Lamp', light_lamp)
ob_camera = bpy.data.objects.new('Camera', cam_camera)

# ---- transforms, parenting, visibility, modifiers, constraints
ob_cube.location = (0.0, 0.0, 0.0)
ob_cube.scale = (1.0, 1.0, 0.25)
ob_cube.lock_rotations_4d = False
ob_cube.empty_display_type = 'ARROWS'
ob_cube.lineart.crease_threshold = 0.0
_m = ob_cube.modifiers.new('Auto Smooth', 'NODES')
_m.node_group = ng_auto_smooth
_gi = [s.identifier for s in ng_auto_smooth.interface.items_tree if s.item_type == 'SOCKET' and s.in_out == 'INPUT']
_m[_gi[1]] = 3.142  # Angle
ob_lamp.location = (0.0, 0.0, 10.0)
ob_lamp.lock_rotations_4d = False
ob_lamp.empty_display_type = 'ARROWS'
ob_lamp.color = (0.0, 0.0, 0.0, 0.0)
ob_lamp.lineart.crease_threshold = 0.0
ob_camera.location = (7.481, -6.508, 5.344)
ob_camera.rotation_euler = (1.109, 0.01082, 0.8149)
ob_camera.lock_rotations_4d = False
ob_camera.empty_display_type = 'ARROWS'
ob_camera.color = (0.0, 0.0, 0.0, 0.0)
ob_camera.display_type = 'WIRE'
ob_camera.lineart.crease_threshold = 0.0

# ---- collection membership
col_collection_1.objects.link(ob_cube)
col_collection_1.objects.link(ob_lamp)
col_collection_1.objects.link(ob_camera)

# ---- scene / render settings (as saved in the file)
scene.camera = ob_camera
scene.frame_start = 1; scene.frame_end = 250; scene.frame_set(1)
scene.render.engine = 'BLENDER_EEVEE_NEXT'
scene.render.resolution_percentage = 50
scene.render.dither_intensity = 0.0
scene.cycles.use_denoising = False
scene.cycles.samples = 10
scene.cycles.sampling_pattern = 'TABULATED_SOBOL'
scene.cycles.light_sampling_threshold = 0.0
scene.cycles.use_adaptive_sampling = False
scene.cycles.use_light_tree = False
scene.cycles.blur_glossy = 0.0
scene.cycles.pixel_filter_type = 'GAUSSIAN'
scene.cycles.sample_clamp_indirect = 0.0
scene.view_settings.view_transform = 'Standard'
bpy.context.view_layer.update()
